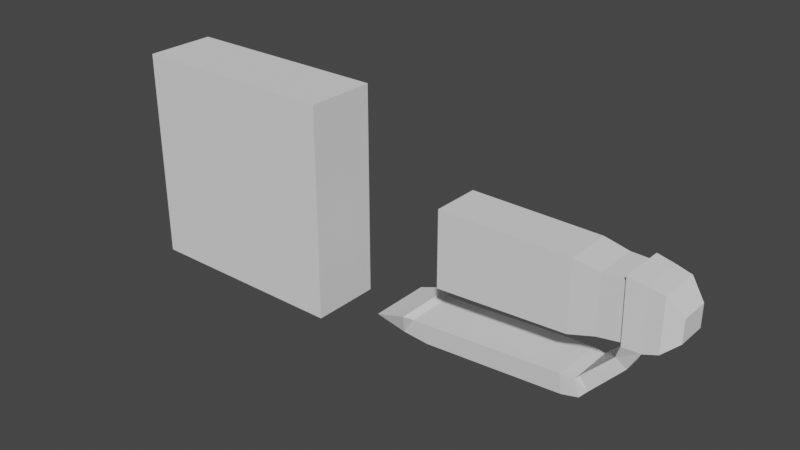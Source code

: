 # Source: 0710_ChainSword_.blend  (saved by Blender 3.6.13; exported with 4.5.12 LTS)
import bpy
from mathutils import Matrix  # noqa: F401  (used for matrix-valued properties, if any)

bpy.ops.wm.read_factory_settings(use_empty=True)
scene = bpy.context.scene
scene.name = 'Scene'

# ---- collections
col_collection = bpy.data.collections.new('Collection'); scene.collection.children.link(col_collection)

# ---- world
world_world = bpy.data.worlds.new('World'); scene.world = world_world
world_world.use_nodes = True; world_world.node_tree.nodes.clear()
_N = world_world.node_tree.nodes; _L = world_world.node_tree.links
n0 = _N.new('ShaderNodeOutputWorld'); n0.name = 'World Output'; n0.location = (300, 300)
n1 = _N.new('ShaderNodeBackground'); n1.name = 'Background'; n1.location = (10, 300)
n1.inputs[0].default_value = (0.05088, 0.05088, 0.05088, 1.0)
_L.new(n1.outputs[0], n0.inputs[0])
n0.is_active_output = True
world_world.color = (0.05088, 0.05088, 0.05088)
world_world.use_sun_shadow = False
world_world.sun_shadow_jitter_overblur = 0.0

# ---- meshes
me_cube_001 = bpy.data.meshes.new('Cube.001')
me_cube_001.from_pydata([(1.0, -0.3305, -1.0), (1.0, -0.3305, 1.0), (1.0, 0.3305, -1.0), (1.0, 0.3305, 1.0), (-1.0, -0.3305, -1.0), (-1.0, -0.3305, 1.0), (-1.0, 0.3305, -1.0), (-1.0, 0.3305, 1.0)], [], [(0, 4, 6, 2), (2, 3, 1, 0), (7, 5, 1, 3), (2, 6, 7, 3), (6, 4, 5, 7), (4, 0, 1, 5)])
_uv = me_cube_001.uv_layers.new(name='UVMap')
_uv.uv.foreach_set('vector', [0.375, 0.75, 0.375, 0.75, 0.375, 0.5, 0.375, 0.5, 0.375, 0.5, 0.625, 0.5, 0.625, 0.75, 0.375, 0.75, 0.625, 0.5, 0.625, 0.75, 0.625, 0.75, 0.625, 0.5, 0.375, 0.5, 0.375, 0.5, 0.625, 0.5, 0.625, 0.5, 0.375, 0.5, 0.375, 0.75, 0.625, 0.75, 0.625, 0.5, 0.375, 0.75, 0.375, 0.75, 0.625, 0.75, 0.625, 0.75])
me_cube_001.update()
me_cube_002 = bpy.data.meshes.new('Cube.002')
me_cube_002.from_pydata([(0.8121, -0.1366, -0.06854), (0.8121, -0.1366, 0.1453), (-1.0, -0.2233, -0.3513), (-1.0, -0.2233, 0.3513), (0.8121, 0.0, -0.06854), (0.8121, 0.0, 0.1453), (-1.0, 0.0, -0.3513), (-1.0, 0.0, 0.3513), (0.684, -0.1948, -0.1873), (0.2, -0.2178, -0.2916), (-0.2, -0.2197, -0.3115), (-0.6, -0.2215, -0.3314), (-0.6, -0.2215, 0.3491), (-0.2, -0.2197, 0.3469), (0.2, -0.2178, 0.3447), (0.684, -0.1948, 0.302), (-0.6, 0.0, 0.3491), (-0.2, 0.0, 0.3469), (0.2, 0.0, 0.3447), (0.684, 0.0, 0.302), (-0.6, 0.0, -0.3314), (-0.2, 0.0, -0.3115), (0.2, 0.0, -0.2916), (0.684, 0.0, -0.1873), (0.4301, -0.2009, -0.2261), (0.4301, -0.2009, 0.3055), (0.4301, 0.0, 0.3055), (0.4301, 0.0, -0.2261)], [], [(4, 5, 1, 0), (19, 15, 1, 5), (6, 2, 3, 7), (8, 0, 1, 15), (11, 2, 6, 20), (0, 8, 23, 4), (24, 9, 22, 27), (9, 10, 21, 22), (10, 11, 20, 21), (2, 11, 12, 3), (11, 10, 13, 12), (10, 9, 14, 13), (24, 8, 15, 25), (7, 3, 12, 16), (16, 12, 13, 17), (17, 13, 14, 18), (26, 25, 15, 19), (18, 14, 25, 26), (9, 24, 25, 14), (8, 24, 27, 23)])
_uv = me_cube_002.uv_layers.new(name='UVMap')
_uv.uv.foreach_set('vector', [0.375, 0.625, 0.625, 0.625, 0.625, 0.75, 0.375, 0.75, 0.625, 0.625, 0.625, 0.75, 0.625, 0.75, 0.625, 0.625, 0.375, 0.625, 0.375, 0.75, 0.625, 0.75, 0.625, 0.625, 0.375, 0.75, 0.375, 0.75, 0.625, 0.75, 0.625, 0.75, 0.375, 0.75, 0.375, 0.75, 0.375, 0.625, 0.375, 0.625, 0.375, 0.75, 0.375, 0.75, 0.375, 0.625, 0.375, 0.625, 0.375, 0.75, 0.375, 0.75, 0.375, 0.625, 0.375, 0.625, 0.375, 0.75, 0.375, 0.75, 0.375, 0.625, 0.375, 0.625, 0.375, 0.75, 0.375, 0.75, 0.375, 0.625, 0.375, 0.625, 0.375, 0.75, 0.375, 0.75, 0.625, 0.75, 0.625, 0.75, 0.375, 0.75, 0.375, 0.75, 0.625, 0.75, 0.625, 0.75, 0.375, 0.75, 0.375, 0.75, 0.625, 0.75, 0.625, 0.75, 0.375, 0.75, 0.375, 0.75, 0.625, 0.75, 0.625, 0.75, 0.625, 0.625, 0.625, 0.75, 0.625, 0.75, 0.625, 0.625, 0.625, 0.625, 0.625, 0.75, 0.625, 0.75, 0.625, 0.625, 0.625, 0.625, 0.625, 0.75, 0.625, 0.75, 0.625, 0.625, 0.625, 0.625, 0.625, 0.75, 0.625, 0.75, 0.625, 0.625, 0.625, 0.625, 0.625, 0.75, 0.625, 0.75, 0.625, 0.625, 0.375, 0.75, 0.375, 0.75, 0.625, 0.75, 0.625, 0.75, 0.375, 0.75, 0.375, 0.75, 0.375, 0.625, 0.375, 0.625])
me_cube_002.update()
me_cube_003 = bpy.data.meshes.new('Cube.003')
me_cube_003.from_pydata([(0.0701, -0.1383, -0.06227), (0.0701, -0.1383, 0.1414), (0.0701, 0.0, -0.06227), (0.0701, 0.0, 0.1414), (-0.06199, -0.1943, -0.1781), (-0.347, -0.2157, -0.2167), (-0.3607, -0.2157, 0.3551), (-0.06202, -0.1945, 0.2932), (-0.3607, 0.0, 0.3551), (-0.06202, 0.0, 0.2932), (-0.347, 0.0, -0.2167), (-0.06166, 0.0, -0.1787), (-0.1915, -0.2015, -0.2221), (-0.1966, -0.2036, 0.3254), (-0.1966, 0.0, 0.3254), (-0.1915, 0.0, -0.2221), (-0.4019, -0.1743, -0.3506), (-0.4019, 0.0, -0.3506), (-0.3065, -0.1659, -0.4198), (-0.3065, 0.0, -0.4198), (-0.6559, -0.2033, -0.6058), (-0.6559, 0.0, -0.6058), (-0.5867, -0.1922, -0.7282), (-0.5867, 0.0, -0.7282), (-0.8065, -0.2424, -0.6351), (-0.8065, 0.0, -0.6351), (-0.7914, -0.2276, -0.8216), (-0.7914, 0.0, -0.8216), (-0.6897, -0.2228, -0.6422), (-0.6475, -0.2099, -0.7967), (-0.6475, 0.0, -0.7967), (-0.6897, 0.0, -0.6422), (-2.212, -0.2424, -0.727), (-2.212, 0.0, -0.727), (-2.321, -0.2276, -0.8918), (-2.321, 0.0, -0.8918), (-2.266, -0.3113, -0.6868), (-2.266, 0.0, -0.6868), (-2.558, -0.2879, -0.7834), (-2.558, 0.0, -0.7834), (-2.08, -0.2276, -0.9126), (-2.08, 0.0, -0.9126), (-1.999, 0.0, -0.7164), (-1.999, -0.2424, -0.7164), (-1.444, 0.0, -0.8681), (-1.426, -0.2424, -0.6747), (-1.444, -0.2276, -0.8681), (-1.426, 0.0, -0.6747)], [], [(2, 3, 1, 0), (9, 7, 1, 3), (4, 0, 1, 7), (0, 4, 11, 2), (12, 5, 16, 18), (12, 4, 7, 13), (14, 13, 7, 9), (8, 6, 13, 14), (5, 12, 13, 6), (4, 12, 15, 11), (19, 18, 22, 23), (5, 10, 17, 16), (15, 12, 18, 19), (29, 28, 24, 26), (16, 17, 21, 20), (18, 16, 20, 22), (41, 40, 34, 35), (30, 29, 26, 27), (28, 31, 25, 24), (20, 21, 31, 28), (23, 22, 29, 30), (22, 20, 28, 29), (34, 32, 36, 38), (43, 42, 33, 32), (40, 43, 32, 34), (38, 36, 37, 39), (35, 34, 38, 39), (32, 33, 37, 36), (46, 45, 43, 40), (45, 47, 42, 43), (44, 46, 40, 41), (27, 26, 46, 44), (24, 25, 47, 45), (26, 24, 45, 46)])
_uv = me_cube_003.uv_layers.new(name='UVMap')
_uv.uv.foreach_set('vector', [0.375, 0.625, 0.625, 0.625, 0.625, 0.75, 0.375, 0.75, 0.625, 0.625, 0.625, 0.75, 0.625, 0.75, 0.625, 0.625, 0.375, 0.75, 0.375, 0.75, 0.625, 0.75, 0.625, 0.75, 0.375, 0.75, 0.375, 0.75, 0.375, 0.625, 0.375, 0.625, 0.375, 0.75, 0.375, 0.75, 0.375, 0.75, 0.375, 0.75, 0.375, 0.75, 0.375, 0.75, 0.625, 0.75, 0.625, 0.75, 0.625, 0.625, 0.625, 0.75, 0.625, 0.75, 0.625, 0.625, 0.625, 0.625, 0.625, 0.75, 0.625, 0.75, 0.625, 0.625, 0.375, 0.75, 0.375, 0.75, 0.625, 0.75, 0.625, 0.75, 0.375, 0.75, 0.375, 0.75, 0.375, 0.625, 0.375, 0.625, 0.375, 0.625, 0.375, 0.75, 0.375, 0.75, 0.375, 0.625, 0.0, 0.0, 0.0, 0.0, 0.0, 0.0, 0.0, 0.0, 0.375, 0.625, 0.375, 0.75, 0.375, 0.75, 0.375, 0.625, 0.375, 0.75, 0.375, 0.75, 0.375, 0.75, 0.375, 0.75, 0.0, 0.0, 0.0, 0.0, 0.0, 0.0, 0.0, 0.0, 0.375, 0.75, 0.375, 0.75, 0.375, 0.75, 0.375, 0.75, 0.375, 0.625, 0.375, 0.75, 0.375, 0.75, 0.375, 0.625, 0.375, 0.625, 0.375, 0.75, 0.375, 0.75, 0.375, 0.625, 0.0, 0.0, 0.0, 0.0, 0.0, 0.0, 0.0, 0.0, 0.0, 0.0, 0.0, 0.0, 0.0, 0.0, 0.0, 0.0, 0.375, 0.625, 0.375, 0.75, 0.375, 0.75, 0.375, 0.625, 0.375, 0.75, 0.375, 0.75, 0.375, 0.75, 0.375, 0.75, 0.375, 0.75, 0.375, 0.75, 0.375, 0.75, 0.375, 0.75, 0.0, 0.0, 0.0, 0.0, 0.0, 0.0, 0.0, 0.0, 0.375, 0.75, 0.375, 0.75, 0.375, 0.75, 0.375, 0.75, 0.375, 0.75, 0.375, 0.75, 0.375, 0.625, 0.375, 0.625, 0.375, 0.625, 0.375, 0.75, 0.375, 0.75, 0.375, 0.625, 0.0, 0.0, 0.0, 0.0, 0.0, 0.0, 0.0, 0.0, 0.375, 0.75, 0.375, 0.75, 0.375, 0.75, 0.375, 0.75, 0.0, 0.0, 0.0, 0.0, 0.0, 0.0, 0.0, 0.0, 0.375, 0.625, 0.375, 0.75, 0.375, 0.75, 0.375, 0.625, 0.375, 0.625, 0.375, 0.75, 0.375, 0.75, 0.375, 0.625, 0.0, 0.0, 0.0, 0.0, 0.0, 0.0, 0.0, 0.0, 0.375, 0.75, 0.375, 0.75, 0.375, 0.75, 0.375, 0.75])
me_cube_003.update()

# ---- objects
ob_cube = bpy.data.objects.new('Cube', me_cube_001)
ob_empty = bpy.data.objects.new('Empty', None)
ob_cube_001 = bpy.data.objects.new('Cube.001', me_cube_002)
ob_cube_002 = bpy.data.objects.new('Cube.002', me_cube_003)

# ---- transforms, parenting, visibility, modifiers, constraints
ob_cube.location = (1.245, 6.57e-08, -0.489)
ob_empty.location = (0.0, 2.841, 0.0)
ob_empty.rotation_euler = (1.571, 0.8727, 0.0)
ob_empty.scale = (2.0, 2.0, 2.0)
ob_empty.empty_display_type = 'IMAGE'
ob_empty.empty_display_size = 5.0
ob_empty.use_empty_image_alpha = True
ob_empty.color = (1.0, 1.0, 1.0, 0.2)
ob_cube_001.location = (4.443, 5.96e-08, -0.4299)
_m = ob_cube_001.modifiers.new('Mirror', 'MIRROR')
_m.use_axis = (False, True, False)
_m.use_clip = True
ob_cube_002.location = (5.433, 5.96e-08, -0.4299)
_m = ob_cube_002.modifiers.new('Mirror', 'MIRROR')
_m.use_axis = (False, True, False)
_m.use_clip = True

# ---- collection membership
col_collection.objects.link(ob_cube)
col_collection.objects.link(ob_empty)
col_collection.objects.link(ob_cube_001)
col_collection.objects.link(ob_cube_002)

# ---- scene / render settings (as saved in the file)
scene.frame_start = 1; scene.frame_end = 250; scene.frame_set(1)
scene.render.engine = 'BLENDER_EEVEE_NEXT'
scene.cycles.sampling_pattern = 'TABULATED_SOBOL'
scene.view_settings.view_transform = 'Filmic'
bpy.context.view_layer.update()

# ---- added for rendering (the .blend has no active camera and no usable light): camera, sun
cam_auto = bpy.data.cameras.new('AutoCamera')
cam_auto.lens = 50.0
cam_auto.sensor_width = 36.0
cam_auto.clip_end = 1000.0
ob_auto_camera = bpy.data.objects.new('AutoCamera', cam_auto)
scene.collection.objects.link(ob_auto_camera)
ob_auto_camera.location = (8.11491, -6.28862, 3.70342)
ob_auto_camera.rotation_euler = (1.09748, -7.21219e-08, 0.694738)
scene.camera = ob_auto_camera
light_auto_sun = bpy.data.lights.new('AutoSun', 'SUN')
light_auto_sun.energy = 3.0
light_auto_sun.angle = 0.0523599
ob_auto_sun = bpy.data.objects.new('AutoSun', light_auto_sun)
scene.collection.objects.link(ob_auto_sun)
ob_auto_sun.rotation_euler = (0.872665, 0.174533, 0.523599)
bpy.context.view_layer.update()
